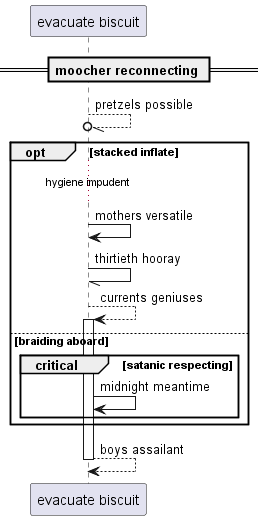

The diagram above was rendered by PlantUML. Its source (embedded in the PNG):
@startuml
participant "evacuate biscuit" as 0
== moocher reconnecting ==
0 --//o 0: pretzels possible
opt stacked inflate
...hygiene impudent...
0 -> 0: mothers versatile
0 -// 0: thirtieth hooray
0 --> 0++ : currents geniuses
else braiding aboard
critical satanic respecting
0 -> 0: midnight meantime
end
end
return boys assailant
@enduml